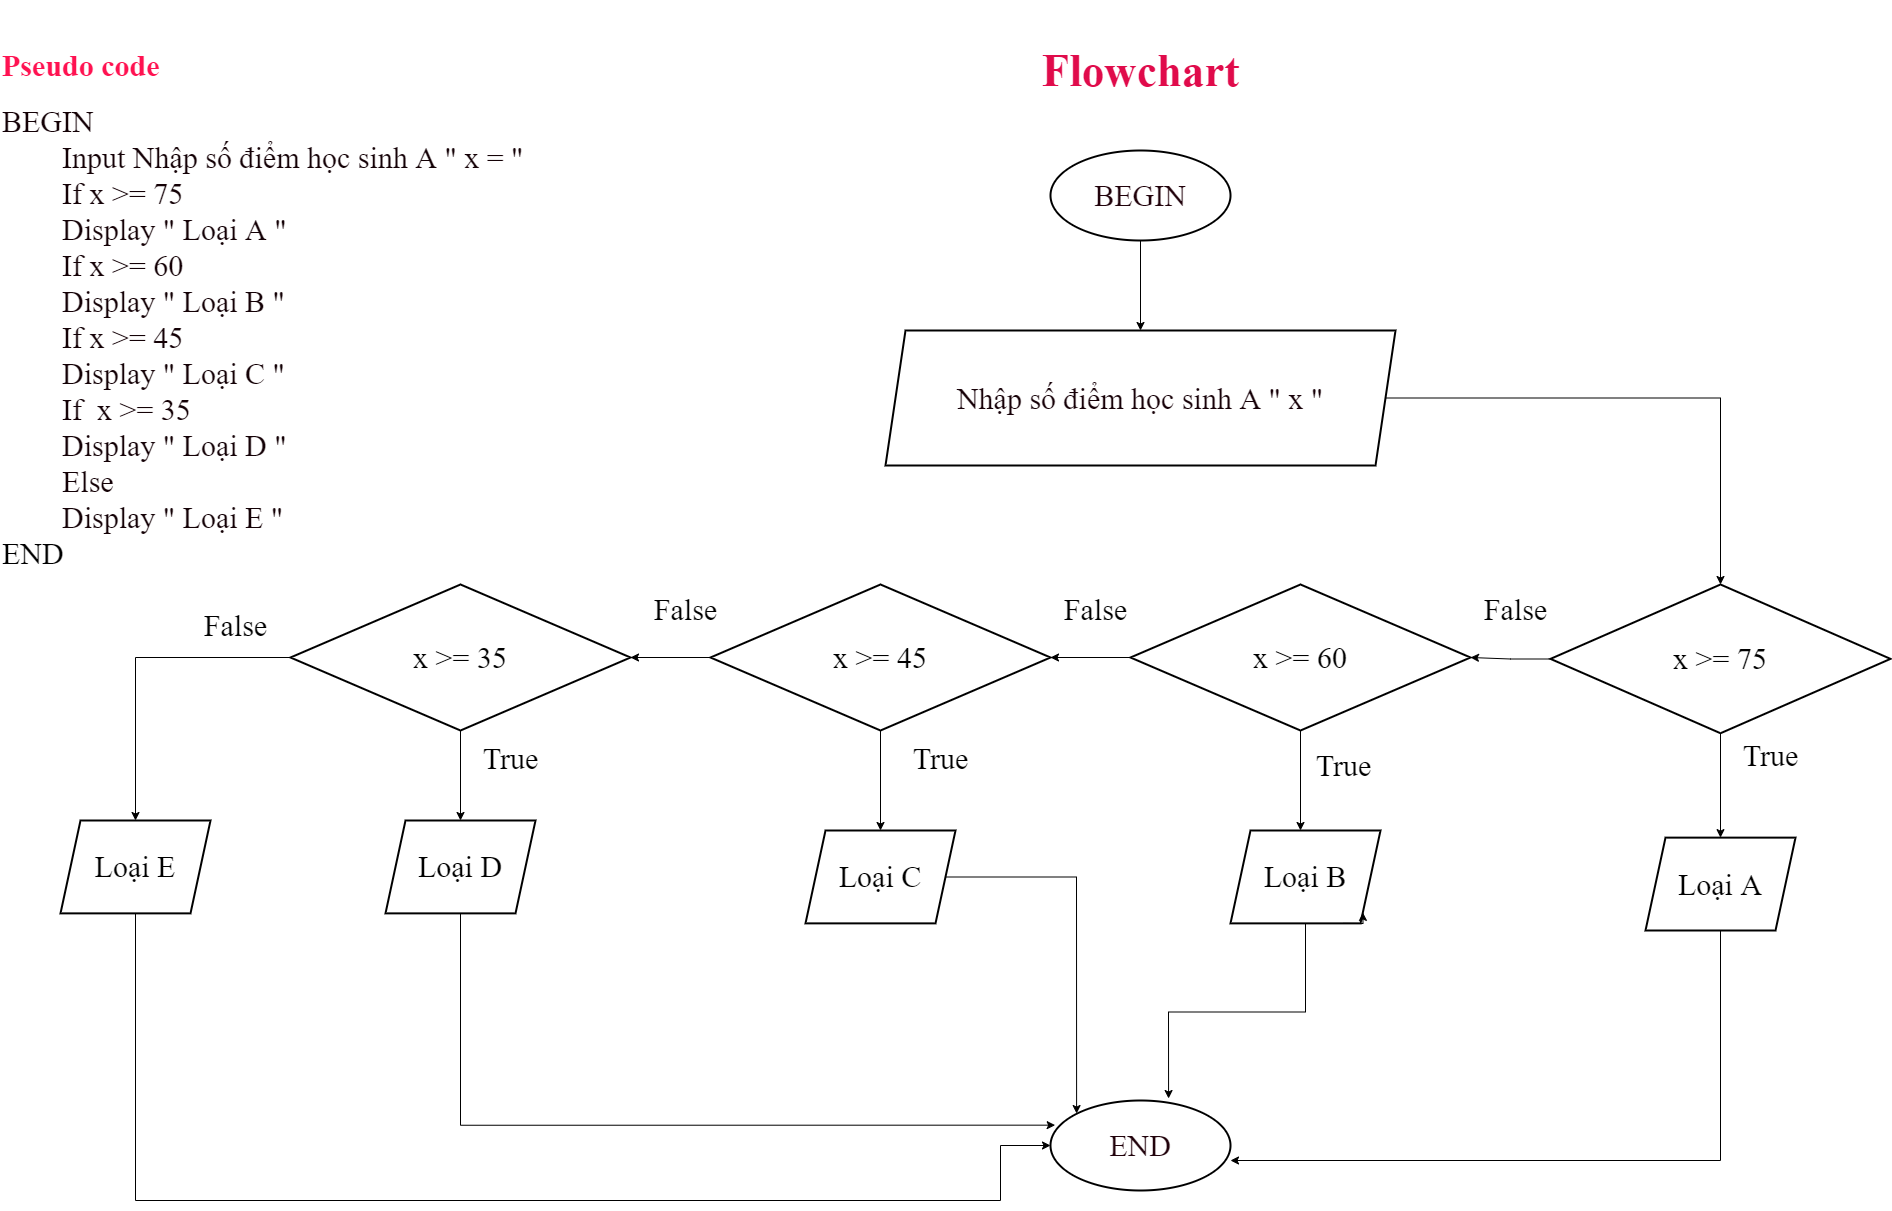

The diagram above was exported from draw.io. Its source (the exported page's mxGraphModel, read from the mxfile embedded in the PNG):
<mxGraphModel dx="6055" dy="6316" grid="1" gridSize="10" guides="1" tooltips="1" connect="1" arrows="1" fold="1" page="1" pageScale="1" pageWidth="3300" pageHeight="4681" math="0" shadow="0">
  <root>
    <mxCell id="0" />
    <mxCell id="1" parent="0" />
    <mxCell id="TtqA7r36yv2sJh3DZTD8-1" value="&lt;h1 style=&quot;font-size: 30px;&quot;&gt;&lt;font color=&quot;#ff1251&quot; style=&quot;font-size: 30px;&quot; face=&quot;Times New Roman&quot;&gt;Pseudo code&lt;/font&gt;&lt;/h1&gt;&lt;div style=&quot;font-size: 30px;&quot;&gt;&lt;font style=&quot;font-size: 30px;&quot; face=&quot;Times New Roman&quot; color=&quot;#140106&quot;&gt;BEGIN&lt;/font&gt;&lt;/div&gt;&lt;div style=&quot;font-size: 30px;&quot;&gt;&lt;font style=&quot;font-size: 30px;&quot; face=&quot;Times New Roman&quot; color=&quot;#140106&quot;&gt;&lt;span style=&quot;white-space: pre;&quot;&gt;&#09;&lt;/span&gt;Input Nhập số điểm học sinh A &quot; x = &quot;&lt;/font&gt;&lt;/div&gt;&lt;div style=&quot;font-size: 30px;&quot;&gt;&lt;font style=&quot;font-size: 30px;&quot; face=&quot;Times New Roman&quot; color=&quot;#140106&quot;&gt;&lt;span style=&quot;white-space: pre;&quot;&gt;&#09;&lt;/span&gt;If x &amp;gt;= 75&amp;nbsp;&lt;/font&gt;&lt;/div&gt;&lt;div style=&quot;font-size: 30px;&quot;&gt;&lt;font style=&quot;font-size: 30px;&quot; face=&quot;Times New Roman&quot; color=&quot;#140106&quot;&gt;&lt;span style=&quot;white-space: pre;&quot;&gt;&#09;&lt;/span&gt;Display &quot; Loại A &quot;&lt;br&gt;&lt;/font&gt;&lt;/div&gt;&lt;div style=&quot;font-size: 30px;&quot;&gt;&lt;font style=&quot;font-size: 30px;&quot; face=&quot;Times New Roman&quot; color=&quot;#140106&quot;&gt;&lt;span style=&quot;white-space: pre;&quot;&gt;&#09;&lt;/span&gt;If x &amp;gt;= 60&lt;/font&gt;&lt;/div&gt;&lt;div style=&quot;font-size: 30px;&quot;&gt;&lt;font style=&quot;font-size: 30px;&quot; face=&quot;Times New Roman&quot; color=&quot;#140106&quot;&gt;&lt;span style=&quot;white-space: pre;&quot;&gt;&#09;&lt;/span&gt;Display &quot; Loại B &quot;&lt;br&gt;&lt;/font&gt;&lt;/div&gt;&lt;div style=&quot;font-size: 30px;&quot;&gt;&lt;font style=&quot;font-size: 30px;&quot; face=&quot;Times New Roman&quot; color=&quot;#140106&quot;&gt;&lt;span style=&quot;white-space: pre;&quot;&gt;&#09;&lt;/span&gt;If x &amp;gt;= 45&lt;br&gt;&lt;/font&gt;&lt;/div&gt;&lt;div style=&quot;font-size: 30px;&quot;&gt;&lt;font style=&quot;font-size: 30px;&quot; face=&quot;Times New Roman&quot; color=&quot;#140106&quot;&gt;&lt;span style=&quot;white-space: pre;&quot;&gt;&#09;&lt;/span&gt;Display &quot; Loại C &quot;&lt;br&gt;&lt;/font&gt;&lt;/div&gt;&lt;div style=&quot;font-size: 30px;&quot;&gt;&lt;font style=&quot;font-size: 30px;&quot; face=&quot;Times New Roman&quot; color=&quot;#140106&quot;&gt;&lt;span style=&quot;white-space: pre;&quot;&gt;&#09;&lt;/span&gt;If&amp;nbsp; x &amp;gt;= 35&lt;br&gt;&lt;/font&gt;&lt;/div&gt;&lt;div style=&quot;font-size: 30px;&quot;&gt;&lt;font style=&quot;font-size: 30px;&quot; face=&quot;Times New Roman&quot; color=&quot;#140106&quot;&gt;&lt;span style=&quot;white-space: pre;&quot;&gt;&#09;&lt;/span&gt;Display &quot; Loại D &quot;&lt;br&gt;&lt;/font&gt;&lt;/div&gt;&lt;div style=&quot;font-size: 30px;&quot;&gt;&lt;font style=&quot;font-size: 30px;&quot; face=&quot;Times New Roman&quot; color=&quot;#140106&quot;&gt;&lt;span style=&quot;white-space: pre;&quot;&gt;&#09;&lt;/span&gt;Else&lt;br&gt;&lt;/font&gt;&lt;/div&gt;&lt;div style=&quot;font-size: 30px;&quot;&gt;&lt;font style=&quot;font-size: 30px;&quot; face=&quot;Times New Roman&quot; color=&quot;#140106&quot;&gt;&lt;span style=&quot;white-space: pre;&quot;&gt;&#09;&lt;/span&gt;Display &quot; Loại E &quot;&lt;br&gt;&lt;/font&gt;&lt;/div&gt;&lt;span style=&quot;white-space: pre; font-size: 30px;&quot;&gt;&lt;font face=&quot;Times New Roman&quot; style=&quot;font-size: 30px;&quot;&gt;END&lt;br&gt;&lt;/font&gt;&lt;/span&gt;" style="text;html=1;align=left;verticalAlign=middle;resizable=0;points=[];autosize=1;strokeColor=none;fillColor=none;" vertex="1" parent="1">
      <mxGeometry x="-3280" y="-4646" width="540" height="570" as="geometry" />
    </mxCell>
    <mxCell id="TtqA7r36yv2sJh3DZTD8-2" value="&lt;h2&gt;&lt;b&gt;Flowchart&lt;/b&gt;&lt;/h2&gt;" style="text;html=1;align=center;verticalAlign=middle;resizable=0;points=[];autosize=1;strokeColor=none;fillColor=none;fontSize=30;fontFamily=Times New Roman;fontColor=#E00B4B;" vertex="1" parent="1">
      <mxGeometry x="-2250" y="-4660" width="220" height="140" as="geometry" />
    </mxCell>
    <mxCell id="TtqA7r36yv2sJh3DZTD8-21" value="" style="edgeStyle=orthogonalEdgeStyle;rounded=0;orthogonalLoop=1;jettySize=auto;html=1;fontFamily=Times New Roman;fontSize=30;fontColor=#24020C;" edge="1" parent="1" source="TtqA7r36yv2sJh3DZTD8-3" target="TtqA7r36yv2sJh3DZTD8-20">
      <mxGeometry relative="1" as="geometry" />
    </mxCell>
    <mxCell id="TtqA7r36yv2sJh3DZTD8-3" value="&lt;font color=&quot;#21020b&quot;&gt;BEGIN&lt;/font&gt;" style="strokeWidth=2;html=1;shape=mxgraph.flowchart.start_1;whiteSpace=wrap;fontFamily=Times New Roman;fontSize=30;fontColor=#E00B4B;" vertex="1" parent="1">
      <mxGeometry x="-2230" y="-4510" width="180" height="90" as="geometry" />
    </mxCell>
    <mxCell id="TtqA7r36yv2sJh3DZTD8-60" style="edgeStyle=orthogonalEdgeStyle;rounded=0;orthogonalLoop=1;jettySize=auto;html=1;entryX=0.5;entryY=0;entryDx=0;entryDy=0;fontFamily=Times New Roman;fontSize=30;fontColor=#170108;" edge="1" parent="1" source="TtqA7r36yv2sJh3DZTD8-20" target="TtqA7r36yv2sJh3DZTD8-28">
      <mxGeometry relative="1" as="geometry" />
    </mxCell>
    <mxCell id="TtqA7r36yv2sJh3DZTD8-20" value="&lt;font color=&quot;#170108&quot;&gt;Nhập số điểm học sinh A &quot; x &quot;&lt;br&gt;&lt;/font&gt;" style="shape=parallelogram;perimeter=parallelogramPerimeter;whiteSpace=wrap;html=1;fixedSize=1;fontSize=30;fontFamily=Times New Roman;fontColor=#E00B4B;strokeWidth=2;" vertex="1" parent="1">
      <mxGeometry x="-2395" y="-4330" width="510" height="135" as="geometry" />
    </mxCell>
    <mxCell id="TtqA7r36yv2sJh3DZTD8-62" value="" style="edgeStyle=orthogonalEdgeStyle;rounded=0;orthogonalLoop=1;jettySize=auto;html=1;fontFamily=Times New Roman;fontSize=30;fontColor=#170108;" edge="1" parent="1" source="TtqA7r36yv2sJh3DZTD8-28" target="TtqA7r36yv2sJh3DZTD8-61">
      <mxGeometry relative="1" as="geometry" />
    </mxCell>
    <mxCell id="TtqA7r36yv2sJh3DZTD8-65" value="" style="edgeStyle=orthogonalEdgeStyle;rounded=0;orthogonalLoop=1;jettySize=auto;html=1;fontFamily=Times New Roman;fontSize=30;fontColor=#000000;" edge="1" parent="1" source="TtqA7r36yv2sJh3DZTD8-28" target="TtqA7r36yv2sJh3DZTD8-64">
      <mxGeometry relative="1" as="geometry" />
    </mxCell>
    <mxCell id="TtqA7r36yv2sJh3DZTD8-28" value="&lt;font color=&quot;#000000&quot;&gt;x &amp;gt;= 75&lt;/font&gt;" style="rhombus;whiteSpace=wrap;html=1;fontSize=30;fontFamily=Times New Roman;fontColor=#E00B4B;strokeWidth=2;" vertex="1" parent="1">
      <mxGeometry x="-1730" y="-4076" width="340" height="148.75" as="geometry" />
    </mxCell>
    <mxCell id="TtqA7r36yv2sJh3DZTD8-77" value="" style="edgeStyle=orthogonalEdgeStyle;rounded=0;orthogonalLoop=1;jettySize=auto;html=1;fontFamily=Times New Roman;fontSize=30;fontColor=#000000;" edge="1" parent="1" source="TtqA7r36yv2sJh3DZTD8-64" target="TtqA7r36yv2sJh3DZTD8-76">
      <mxGeometry relative="1" as="geometry" />
    </mxCell>
    <mxCell id="TtqA7r36yv2sJh3DZTD8-81" style="edgeStyle=orthogonalEdgeStyle;rounded=0;orthogonalLoop=1;jettySize=auto;html=1;fontFamily=Times New Roman;fontSize=30;fontColor=#000000;" edge="1" parent="1" source="TtqA7r36yv2sJh3DZTD8-64">
      <mxGeometry relative="1" as="geometry">
        <mxPoint x="-1980" y="-3830" as="targetPoint" />
      </mxGeometry>
    </mxCell>
    <mxCell id="TtqA7r36yv2sJh3DZTD8-64" value="&lt;font color=&quot;#000000&quot;&gt;x &amp;gt;= 60&lt;/font&gt;" style="rhombus;whiteSpace=wrap;html=1;fontSize=30;fontFamily=Times New Roman;fontColor=#E00B4B;strokeWidth=2;" vertex="1" parent="1">
      <mxGeometry x="-2150" y="-4076" width="340" height="146" as="geometry" />
    </mxCell>
    <mxCell id="TtqA7r36yv2sJh3DZTD8-66" value="False" style="text;html=1;align=center;verticalAlign=middle;resizable=0;points=[];autosize=1;strokeColor=none;fillColor=none;fontSize=30;fontFamily=Times New Roman;fontColor=#000000;" vertex="1" parent="1">
      <mxGeometry x="-1810" y="-4076" width="90" height="50" as="geometry" />
    </mxCell>
    <mxCell id="TtqA7r36yv2sJh3DZTD8-69" value="" style="group" vertex="1" connectable="0" parent="1">
      <mxGeometry x="-1635" y="-3930" width="165" height="200" as="geometry" />
    </mxCell>
    <mxCell id="TtqA7r36yv2sJh3DZTD8-61" value="&lt;font color=&quot;#000000&quot;&gt;Loại A&lt;/font&gt;" style="shape=parallelogram;perimeter=parallelogramPerimeter;whiteSpace=wrap;html=1;fixedSize=1;fontSize=30;fontFamily=Times New Roman;fontColor=#E00B4B;strokeWidth=2;" vertex="1" parent="TtqA7r36yv2sJh3DZTD8-69">
      <mxGeometry y="107.13000000000011" width="150" height="92.87" as="geometry" />
    </mxCell>
    <mxCell id="TtqA7r36yv2sJh3DZTD8-63" value="True" style="text;html=1;align=center;verticalAlign=middle;resizable=0;points=[];autosize=1;strokeColor=none;fillColor=none;fontSize=30;fontFamily=Times New Roman;fontColor=#000000;" vertex="1" parent="TtqA7r36yv2sJh3DZTD8-69">
      <mxGeometry x="85" width="80" height="50" as="geometry" />
    </mxCell>
    <mxCell id="TtqA7r36yv2sJh3DZTD8-98" style="edgeStyle=orthogonalEdgeStyle;rounded=0;orthogonalLoop=1;jettySize=auto;html=1;entryX=0.656;entryY=-0.022;entryDx=0;entryDy=0;entryPerimeter=0;fontFamily=Times New Roman;fontSize=30;fontColor=#000000;" edge="1" parent="1" source="TtqA7r36yv2sJh3DZTD8-71" target="TtqA7r36yv2sJh3DZTD8-94">
      <mxGeometry relative="1" as="geometry" />
    </mxCell>
    <mxCell id="TtqA7r36yv2sJh3DZTD8-71" value="&lt;font color=&quot;#000000&quot;&gt;Loại B&lt;/font&gt;" style="shape=parallelogram;perimeter=parallelogramPerimeter;whiteSpace=wrap;html=1;fixedSize=1;fontSize=30;fontFamily=Times New Roman;fontColor=#E00B4B;strokeWidth=2;" vertex="1" parent="1">
      <mxGeometry x="-2050" y="-3830" width="150" height="92.87" as="geometry" />
    </mxCell>
    <mxCell id="TtqA7r36yv2sJh3DZTD8-72" value="True" style="text;html=1;align=center;verticalAlign=middle;resizable=0;points=[];autosize=1;strokeColor=none;fillColor=none;fontSize=30;fontFamily=Times New Roman;fontColor=#000000;" vertex="1" parent="1">
      <mxGeometry x="-1977.5" y="-3920" width="80" height="50" as="geometry" />
    </mxCell>
    <mxCell id="TtqA7r36yv2sJh3DZTD8-79" style="edgeStyle=orthogonalEdgeStyle;rounded=0;orthogonalLoop=1;jettySize=auto;html=1;entryX=0.5;entryY=0;entryDx=0;entryDy=0;fontFamily=Times New Roman;fontSize=30;fontColor=#000000;" edge="1" parent="1" source="TtqA7r36yv2sJh3DZTD8-76" target="TtqA7r36yv2sJh3DZTD8-78">
      <mxGeometry relative="1" as="geometry" />
    </mxCell>
    <mxCell id="TtqA7r36yv2sJh3DZTD8-84" value="" style="edgeStyle=orthogonalEdgeStyle;rounded=0;orthogonalLoop=1;jettySize=auto;html=1;fontFamily=Times New Roman;fontSize=30;fontColor=#000000;" edge="1" parent="1" source="TtqA7r36yv2sJh3DZTD8-76" target="TtqA7r36yv2sJh3DZTD8-83">
      <mxGeometry relative="1" as="geometry" />
    </mxCell>
    <mxCell id="TtqA7r36yv2sJh3DZTD8-76" value="&lt;font color=&quot;#000000&quot;&gt;x &amp;gt;= 45&lt;/font&gt;" style="rhombus;whiteSpace=wrap;html=1;fontSize=30;fontFamily=Times New Roman;fontColor=#E00B4B;strokeWidth=2;" vertex="1" parent="1">
      <mxGeometry x="-2570" y="-4076" width="340" height="146" as="geometry" />
    </mxCell>
    <mxCell id="TtqA7r36yv2sJh3DZTD8-97" style="edgeStyle=orthogonalEdgeStyle;rounded=0;orthogonalLoop=1;jettySize=auto;html=1;entryX=0.145;entryY=0.145;entryDx=0;entryDy=0;entryPerimeter=0;fontFamily=Times New Roman;fontSize=30;fontColor=#000000;" edge="1" parent="1" source="TtqA7r36yv2sJh3DZTD8-78" target="TtqA7r36yv2sJh3DZTD8-94">
      <mxGeometry relative="1" as="geometry" />
    </mxCell>
    <mxCell id="TtqA7r36yv2sJh3DZTD8-78" value="&lt;font color=&quot;#000000&quot;&gt;Loại C&lt;/font&gt;" style="shape=parallelogram;perimeter=parallelogramPerimeter;whiteSpace=wrap;html=1;fixedSize=1;fontSize=30;fontFamily=Times New Roman;fontColor=#E00B4B;strokeWidth=2;" vertex="1" parent="1">
      <mxGeometry x="-2475" y="-3830" width="150" height="92.87" as="geometry" />
    </mxCell>
    <mxCell id="TtqA7r36yv2sJh3DZTD8-80" value="True" style="text;html=1;align=center;verticalAlign=middle;resizable=0;points=[];autosize=1;strokeColor=none;fillColor=none;fontSize=30;fontFamily=Times New Roman;fontColor=#000000;" vertex="1" parent="1">
      <mxGeometry x="-2380" y="-3927.25" width="80" height="50" as="geometry" />
    </mxCell>
    <mxCell id="TtqA7r36yv2sJh3DZTD8-82" style="edgeStyle=orthogonalEdgeStyle;rounded=0;orthogonalLoop=1;jettySize=auto;html=1;exitX=0.75;exitY=1;exitDx=0;exitDy=0;entryX=1;entryY=1;entryDx=0;entryDy=0;fontFamily=Times New Roman;fontSize=30;fontColor=#000000;" edge="1" parent="1" source="TtqA7r36yv2sJh3DZTD8-71" target="TtqA7r36yv2sJh3DZTD8-71">
      <mxGeometry relative="1" as="geometry" />
    </mxCell>
    <mxCell id="TtqA7r36yv2sJh3DZTD8-86" style="edgeStyle=orthogonalEdgeStyle;rounded=0;orthogonalLoop=1;jettySize=auto;html=1;entryX=0.5;entryY=0;entryDx=0;entryDy=0;fontFamily=Times New Roman;fontSize=30;fontColor=#000000;" edge="1" parent="1" source="TtqA7r36yv2sJh3DZTD8-83" target="TtqA7r36yv2sJh3DZTD8-85">
      <mxGeometry relative="1" as="geometry" />
    </mxCell>
    <mxCell id="TtqA7r36yv2sJh3DZTD8-92" style="edgeStyle=orthogonalEdgeStyle;rounded=0;orthogonalLoop=1;jettySize=auto;html=1;entryX=0.5;entryY=0;entryDx=0;entryDy=0;fontFamily=Times New Roman;fontSize=30;fontColor=#000000;" edge="1" parent="1" source="TtqA7r36yv2sJh3DZTD8-83" target="TtqA7r36yv2sJh3DZTD8-91">
      <mxGeometry relative="1" as="geometry" />
    </mxCell>
    <mxCell id="TtqA7r36yv2sJh3DZTD8-83" value="&lt;font color=&quot;#000000&quot;&gt;x &amp;gt;= 35&lt;/font&gt;" style="rhombus;whiteSpace=wrap;html=1;fontSize=30;fontFamily=Times New Roman;fontColor=#E00B4B;strokeWidth=2;" vertex="1" parent="1">
      <mxGeometry x="-2990" y="-4076" width="340" height="146" as="geometry" />
    </mxCell>
    <mxCell id="TtqA7r36yv2sJh3DZTD8-96" style="edgeStyle=orthogonalEdgeStyle;rounded=0;orthogonalLoop=1;jettySize=auto;html=1;entryX=0.026;entryY=0.274;entryDx=0;entryDy=0;entryPerimeter=0;fontFamily=Times New Roman;fontSize=30;fontColor=#000000;" edge="1" parent="1" source="TtqA7r36yv2sJh3DZTD8-85" target="TtqA7r36yv2sJh3DZTD8-94">
      <mxGeometry relative="1" as="geometry">
        <Array as="points">
          <mxPoint x="-2820" y="-3535" />
        </Array>
      </mxGeometry>
    </mxCell>
    <mxCell id="TtqA7r36yv2sJh3DZTD8-85" value="&lt;font color=&quot;#000000&quot;&gt;Loại D&lt;/font&gt;" style="shape=parallelogram;perimeter=parallelogramPerimeter;whiteSpace=wrap;html=1;fixedSize=1;fontSize=30;fontFamily=Times New Roman;fontColor=#E00B4B;strokeWidth=2;" vertex="1" parent="1">
      <mxGeometry x="-2895" y="-3840" width="150" height="92.87" as="geometry" />
    </mxCell>
    <mxCell id="TtqA7r36yv2sJh3DZTD8-87" value="True" style="text;html=1;align=center;verticalAlign=middle;resizable=0;points=[];autosize=1;strokeColor=none;fillColor=none;fontSize=30;fontFamily=Times New Roman;fontColor=#000000;" vertex="1" parent="1">
      <mxGeometry x="-2810" y="-3927.25" width="80" height="50" as="geometry" />
    </mxCell>
    <mxCell id="TtqA7r36yv2sJh3DZTD8-88" value="False" style="text;html=1;align=center;verticalAlign=middle;resizable=0;points=[];autosize=1;strokeColor=none;fillColor=none;fontSize=30;fontFamily=Times New Roman;fontColor=#000000;" vertex="1" parent="1">
      <mxGeometry x="-2230" y="-4076" width="90" height="50" as="geometry" />
    </mxCell>
    <mxCell id="TtqA7r36yv2sJh3DZTD8-89" value="False" style="text;html=1;align=center;verticalAlign=middle;resizable=0;points=[];autosize=1;strokeColor=none;fillColor=none;fontSize=30;fontFamily=Times New Roman;fontColor=#000000;" vertex="1" parent="1">
      <mxGeometry x="-2640" y="-4076" width="90" height="50" as="geometry" />
    </mxCell>
    <mxCell id="TtqA7r36yv2sJh3DZTD8-95" style="edgeStyle=orthogonalEdgeStyle;rounded=0;orthogonalLoop=1;jettySize=auto;html=1;fontFamily=Times New Roman;fontSize=30;fontColor=#000000;" edge="1" parent="1" source="TtqA7r36yv2sJh3DZTD8-91" target="TtqA7r36yv2sJh3DZTD8-94">
      <mxGeometry relative="1" as="geometry">
        <mxPoint x="-2740" y="-3400" as="targetPoint" />
        <Array as="points">
          <mxPoint x="-3145" y="-3460" />
          <mxPoint x="-2280" y="-3460" />
          <mxPoint x="-2280" y="-3515" />
        </Array>
      </mxGeometry>
    </mxCell>
    <mxCell id="TtqA7r36yv2sJh3DZTD8-91" value="&lt;font color=&quot;#000000&quot;&gt;Loại E&lt;/font&gt;" style="shape=parallelogram;perimeter=parallelogramPerimeter;whiteSpace=wrap;html=1;fixedSize=1;fontSize=30;fontFamily=Times New Roman;fontColor=#E00B4B;strokeWidth=2;" vertex="1" parent="1">
      <mxGeometry x="-3220" y="-3840" width="150" height="92.87" as="geometry" />
    </mxCell>
    <mxCell id="TtqA7r36yv2sJh3DZTD8-93" value="False" style="text;html=1;align=center;verticalAlign=middle;resizable=0;points=[];autosize=1;strokeColor=none;fillColor=none;fontSize=30;fontFamily=Times New Roman;fontColor=#000000;" vertex="1" parent="1">
      <mxGeometry x="-3090" y="-4060" width="90" height="50" as="geometry" />
    </mxCell>
    <mxCell id="TtqA7r36yv2sJh3DZTD8-94" value="&lt;font color=&quot;#21020b&quot;&gt;END&lt;/font&gt;" style="strokeWidth=2;html=1;shape=mxgraph.flowchart.start_1;whiteSpace=wrap;fontFamily=Times New Roman;fontSize=30;fontColor=#E00B4B;" vertex="1" parent="1">
      <mxGeometry x="-2230" y="-3560" width="180" height="90" as="geometry" />
    </mxCell>
    <mxCell id="TtqA7r36yv2sJh3DZTD8-99" style="edgeStyle=orthogonalEdgeStyle;rounded=0;orthogonalLoop=1;jettySize=auto;html=1;fontFamily=Times New Roman;fontSize=30;fontColor=#000000;" edge="1" parent="1" source="TtqA7r36yv2sJh3DZTD8-61" target="TtqA7r36yv2sJh3DZTD8-94">
      <mxGeometry relative="1" as="geometry">
        <Array as="points">
          <mxPoint x="-1560" y="-3500" />
        </Array>
      </mxGeometry>
    </mxCell>
  </root>
</mxGraphModel>